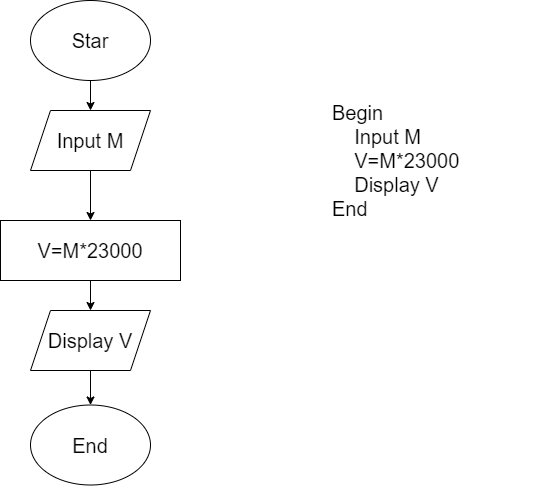

The diagram above was exported from draw.io. Its source (the exported page's mxGraphModel, read from the mxfile embedded in the PNG):
<mxGraphModel dx="1102" dy="557" grid="1" gridSize="10" guides="1" tooltips="1" connect="1" arrows="1" fold="1" page="1" pageScale="1" pageWidth="827" pageHeight="1169" math="0" shadow="0">
  <root>
    <mxCell id="0" />
    <mxCell id="1" parent="0" />
    <mxCell id="KDaJYxmiQKYzAaVgImxc-1" value="&lt;div style=&quot;font-size: 20px&quot;&gt;&lt;div&gt;Begin&lt;/div&gt;&lt;div&gt;&lt;span&gt;&lt;/span&gt;&amp;nbsp; &amp;nbsp; Input M&lt;/div&gt;&lt;div&gt;&lt;span&gt;&lt;/span&gt;&amp;nbsp; &amp;nbsp; V=M*23000&lt;/div&gt;&lt;div&gt;&lt;span&gt;&lt;/span&gt;&amp;nbsp; &amp;nbsp; Display V&amp;nbsp;&lt;/div&gt;&lt;div&gt;End&lt;/div&gt;&lt;/div&gt;" style="text;html=1;strokeColor=none;fillColor=none;align=left;verticalAlign=middle;whiteSpace=wrap;rounded=0;fontSize=20;" parent="1" vertex="1">
      <mxGeometry x="470" y="160" width="217" height="200" as="geometry" />
    </mxCell>
    <mxCell id="KDaJYxmiQKYzAaVgImxc-3" value="Star" style="ellipse;whiteSpace=wrap;html=1;fontSize=20;align=center;" parent="1" vertex="1">
      <mxGeometry x="170" y="100" width="120" height="80" as="geometry" />
    </mxCell>
    <mxCell id="KDaJYxmiQKYzAaVgImxc-4" value="Input M" style="shape=parallelogram;perimeter=parallelogramPerimeter;whiteSpace=wrap;html=1;fixedSize=1;fontSize=20;align=center;" parent="1" vertex="1">
      <mxGeometry x="170" y="210" width="120" height="60" as="geometry" />
    </mxCell>
    <mxCell id="KDaJYxmiQKYzAaVgImxc-6" value="" style="endArrow=classic;html=1;fontSize=20;exitX=0.5;exitY=1;exitDx=0;exitDy=0;entryX=0.5;entryY=0;entryDx=0;entryDy=0;" parent="1" source="KDaJYxmiQKYzAaVgImxc-3" target="KDaJYxmiQKYzAaVgImxc-4" edge="1">
      <mxGeometry width="50" height="50" relative="1" as="geometry">
        <mxPoint x="220" y="230" as="sourcePoint" />
        <mxPoint x="270" y="180" as="targetPoint" />
      </mxGeometry>
    </mxCell>
    <mxCell id="KDaJYxmiQKYzAaVgImxc-7" value="&lt;span style=&quot;text-align: left&quot;&gt;V=M*23000&lt;/span&gt;" style="rounded=0;whiteSpace=wrap;html=1;fontSize=20;align=center;" parent="1" vertex="1">
      <mxGeometry x="140" y="320" width="180" height="60" as="geometry" />
    </mxCell>
    <mxCell id="KDaJYxmiQKYzAaVgImxc-8" value="" style="endArrow=classic;html=1;fontSize=20;exitX=0.5;exitY=1;exitDx=0;exitDy=0;" parent="1" source="KDaJYxmiQKYzAaVgImxc-4" target="KDaJYxmiQKYzAaVgImxc-7" edge="1">
      <mxGeometry width="50" height="50" relative="1" as="geometry">
        <mxPoint x="350" y="340" as="sourcePoint" />
        <mxPoint x="400" y="290" as="targetPoint" />
      </mxGeometry>
    </mxCell>
    <mxCell id="KDaJYxmiQKYzAaVgImxc-9" value="End" style="ellipse;whiteSpace=wrap;html=1;fontSize=20;align=center;" parent="1" vertex="1">
      <mxGeometry x="170" y="504.5" width="120" height="80" as="geometry" />
    </mxCell>
    <mxCell id="KDaJYxmiQKYzAaVgImxc-10" value="" style="endArrow=classic;html=1;fontSize=20;exitX=0.5;exitY=1;exitDx=0;exitDy=0;entryX=0.5;entryY=0;entryDx=0;entryDy=0;" parent="1" source="KDaJYxmiQKYzAaVgImxc-11" target="KDaJYxmiQKYzAaVgImxc-9" edge="1">
      <mxGeometry width="50" height="50" relative="1" as="geometry">
        <mxPoint x="230" y="430" as="sourcePoint" />
        <mxPoint x="280" y="380" as="targetPoint" />
      </mxGeometry>
    </mxCell>
    <mxCell id="KDaJYxmiQKYzAaVgImxc-11" value="Display V" style="shape=parallelogram;perimeter=parallelogramPerimeter;whiteSpace=wrap;html=1;fixedSize=1;fontSize=20;align=center;" parent="1" vertex="1">
      <mxGeometry x="170" y="410" width="120" height="60" as="geometry" />
    </mxCell>
    <mxCell id="KDaJYxmiQKYzAaVgImxc-12" value="" style="endArrow=classic;html=1;fontSize=20;exitX=0.5;exitY=1;exitDx=0;exitDy=0;entryX=0.5;entryY=0;entryDx=0;entryDy=0;" parent="1" source="KDaJYxmiQKYzAaVgImxc-7" target="KDaJYxmiQKYzAaVgImxc-11" edge="1">
      <mxGeometry width="50" height="50" relative="1" as="geometry">
        <mxPoint x="10" y="480" as="sourcePoint" />
        <mxPoint x="60" y="430" as="targetPoint" />
      </mxGeometry>
    </mxCell>
  </root>
</mxGraphModel>